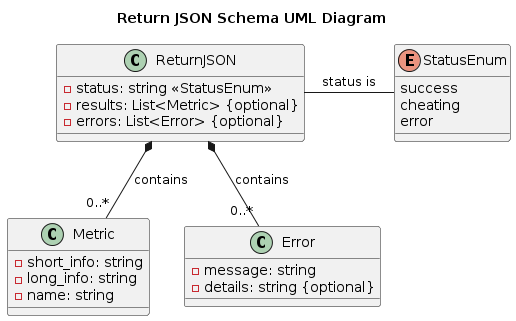

The diagram above was rendered by PlantUML. Its source (embedded in the PNG):
@startuml
title Return JSON Schema UML Diagram

class ReturnJSON {
    - status: string <<StatusEnum>>
    - results: List<Metric> {optional}
    - errors: List<Error> {optional}
}

class Metric {
    - short_info: string
    - long_info: string
    - name: string
}

class Error {
    - message: string
    - details: string {optional}
}

enum StatusEnum {
    success
    cheating
    error
}

ReturnJSON *-- "0..*" Metric : contains
ReturnJSON *-- "0..*" Error : contains
ReturnJSON -right- StatusEnum : "status is"
@enduml